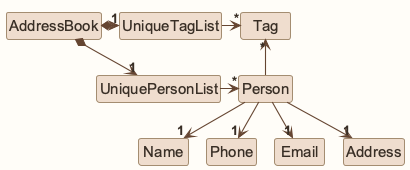

The diagram above was rendered by PlantUML. Its source (embedded in the PNG):
@startuml
!pragma layout smetana
!include style.puml
skinparam arrowThickness 1.1
skinparam arrowColor MODEL_COLOR_T4
skinparam classBackgroundColor MODEL_COLOR

AddressBook *-right-> "1" UniquePersonList
AddressBook *-right-> "1" UniqueTagList
UniqueTagList -[hidden]down- UniquePersonList

UniqueTagList -right-> "*" Tag
UniquePersonList -right-> "*" Person

Person -up-> "*" Tag

Person --> "1" Name
Person --> "1" Phone
Person --> "1" Email
Person --> "1" Address
@enduml